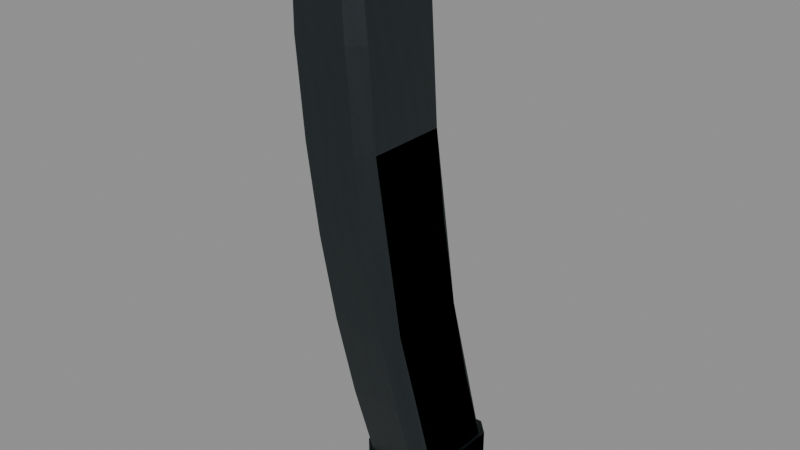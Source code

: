 # Source: mp5_30.blend  (saved by Blender 5.2.45; exported with 4.5.12 LTS)
import bpy
from mathutils import Matrix  # noqa: F401  (used for matrix-valued properties, if any)

bpy.ops.wm.read_factory_settings(use_empty=True)
scene = bpy.context.scene
scene.name = 'RAID_Attachment_mp5_30'

# ---- images (referenced by path relative to the original .blend; pixels are not part of the script)
import os
ASSET_DIR = os.environ.get("B2B_ASSET_DIR", "")  # directory of the original .blend (textures are referenced by path, not embedded)
HERE = os.path.dirname(os.path.abspath(__file__))  # packed textures are extracted next to this script under _unpacked/

def load_image(name, relpath, width, height, colorspace="sRGB"):
    """Load a texture the original file referenced (path relative to the .blend, or extracted next to this script)."""
    p = next((c for c in (os.path.join(HERE, relpath), os.path.join(ASSET_DIR, relpath)) if relpath and os.path.exists(c)), "")
    if p:
        img = bpy.data.images.load(p, check_existing=True)
        img.name = name
    else:  # same state as the original file: an image datablock whose file is absent (Cycles renders it pink)
        img = bpy.data.images.new(name, width, height)
        img.source = "FILE"
        img.filepath = "//" + (relpath or name)
    img.colorspace_settings.name = colorspace
    return img
img_raid_original_steel_grain_006 = load_image('RAID_Original_steel_Grain.006', '_unpacked/steel-grain.2595dbf0.png', 256, 256, 'sRGB')

# ---- materials (node trees are filled in below, after node groups)
mat_raid_original_attachment_steel_006 = bpy.data.materials.new('RAID_Original_Attachment_steel.006')
mat_raid_original_attachment_steel_006.diffuse_color = (0.23, 0.26, 0.27, 1.0)

# ---- material node trees
mat_raid_original_attachment_steel_006.use_nodes = True; mat_raid_original_attachment_steel_006.node_tree.nodes.clear()
_N = mat_raid_original_attachment_steel_006.node_tree.nodes; _L = mat_raid_original_attachment_steel_006.node_tree.links
n0 = _N.new('ShaderNodeBsdfPrincipled'); n0.name = 'Principled BSDF'; n0.location = (-200, 100)
n0.inputs[1].default_value = 0.82
n0.inputs[2].default_value = 0.52
n0.inputs[10].default_value = 0.005
n1 = _N.new('ShaderNodeOutputMaterial'); n1.name = 'Material Output'; n1.location = (200, 100)
n2 = _N.new('ShaderNodeTexImage'); n2.name = 'Image Texture'; n2.location = (0, 0)
n2.image = img_raid_original_steel_grain_006
_L.new(n0.outputs[0], n1.inputs[0])
_L.new(n2.outputs[0], n0.inputs[0])
n1.is_active_output = True

# ---- meshes
me_mp5_30_individual_shell_002 = bpy.data.meshes.new('mp5_30_individual_shell.002')
me_mp5_30_individual_shell_002.from_pydata([(-0.01666, -0.17, -0.0895), (0.01666, -0.17, -0.0895), (0.0245, -0.17, -0.08166), (0.0245, -0.17, -0.03234), (0.01666, -0.17, -0.0245), (-0.01666, -0.17, -0.0245), (-0.0245, -0.17, -0.03234), (-0.0245, -0.17, -0.08166), (-0.01666, -0.1117, -0.07208), (0.01666, -0.1117, -0.07208), (0.0245, -0.1117, -0.06424), (0.0245, -0.1117, -0.01492), (0.01666, -0.1117, -0.007083), (-0.01666, -0.1117, -0.007083), (-0.0245, -0.1117, -0.01492), (-0.0245, -0.1117, -0.06424), (-0.01666, -0.05333, -0.05783), (0.01666, -0.05333, -0.05783), (0.0245, -0.05333, -0.04999), (0.0245, -0.05333, -0.0006733), (0.01666, -0.05333, 0.007167), (-0.01666, -0.05333, 0.007167), (-0.0245, -0.05333, -0.0006733), (-0.0245, -0.05333, -0.04999), (-0.01666, 0.005, -0.04675), (0.01666, 0.005, -0.04675), (0.0245, 0.005, -0.03891), (0.0245, 0.005, 0.01041), (0.01666, 0.005, 0.01825), (-0.01666, 0.005, 0.01825), (-0.0245, 0.005, 0.01041), (-0.0245, 0.005, -0.03891), (-0.01666, 0.06333, -0.03883), (0.01666, 0.06333, -0.03883), (0.0245, 0.06333, -0.03099), (0.0245, 0.06333, 0.01833), (0.01666, 0.06333, 0.02617), (-0.01666, 0.06333, 0.02617), (-0.0245, 0.06333, 0.01833), (-0.0245, 0.06333, -0.03099), (-0.01666, 0.1217, -0.03408), (0.01666, 0.1217, -0.03408), (0.0245, 0.1217, -0.02624), (0.0245, 0.1217, 0.02308), (0.01666, 0.1217, 0.03092), (-0.01666, 0.1217, 0.03092), (-0.0245, 0.1217, 0.02308), (-0.0245, 0.1217, -0.02624), (-0.01466, 0.18, -0.0325), (0.01466, 0.18, -0.0325), (0.02156, 0.18, -0.0256), (0.02156, 0.18, 0.0256), (0.01466, 0.18, 0.0325), (-0.01466, 0.18, 0.0325), (-0.02156, 0.18, 0.0256), (-0.02156, 0.18, -0.0256), (-0.01699, -0.184, -0.09015), (0.01699, -0.184, -0.09015), (0.02499, -0.184, -0.08215), (0.02499, -0.184, -0.03185), (0.01699, -0.184, -0.02385), (-0.01699, -0.184, -0.02385), (-0.02499, -0.184, -0.03185), (-0.02499, -0.184, -0.08215), (-0.01833, -0.181, -0.0921), (0.01833, -0.181, -0.0921), (0.02695, -0.181, -0.08348), (0.02695, -0.181, -0.03052), (0.01833, -0.181, -0.0219), (-0.01833, -0.181, -0.0219), (-0.02695, -0.181, -0.03052), (-0.02695, -0.181, -0.08348), (-0.01833, -0.167, -0.0921), (0.01833, -0.167, -0.0921), (0.02695, -0.167, -0.08348), (0.02695, -0.167, -0.03052), (0.01833, -0.167, -0.0219), (-0.01833, -0.167, -0.0219), (-0.02695, -0.167, -0.03052), (-0.02695, -0.167, -0.08348)], [], [(0, 8, 9, 1), (1, 9, 10, 2), (2, 10, 11, 3), (3, 11, 12, 4), (4, 12, 13, 5), (5, 13, 14, 6), (6, 14, 15, 7), (7, 15, 8, 0), (8, 16, 17, 9), (9, 17, 18, 10), (10, 18, 19, 11), (11, 19, 20, 12), (12, 20, 21, 13), (13, 21, 22, 14), (14, 22, 23, 15), (15, 23, 16, 8), (16, 24, 25, 17), (17, 25, 26, 18), (18, 26, 27, 19), (19, 27, 28, 20), (20, 28, 29, 21), (21, 29, 30, 22), (22, 30, 31, 23), (23, 31, 24, 16), (24, 32, 33, 25), (25, 33, 34, 26), (26, 34, 35, 27), (27, 35, 36, 28), (28, 36, 37, 29), (29, 37, 38, 30), (30, 38, 39, 31), (31, 39, 32, 24), (32, 40, 41, 33), (33, 41, 42, 34), (34, 42, 43, 35), (35, 43, 44, 36), (36, 44, 45, 37), (37, 45, 46, 38), (38, 46, 47, 39), (39, 47, 40, 32), (40, 48, 49, 41), (41, 49, 50, 42), (42, 50, 51, 43), (43, 51, 52, 44), (44, 52, 53, 45), (45, 53, 54, 46), (46, 54, 55, 47), (47, 55, 48, 40), (7, 0, 1, 2, 3, 4, 5, 6), (48, 55, 54, 53, 52, 51, 50, 49), (56, 64, 65, 57), (57, 65, 66, 58), (58, 66, 67, 59), (59, 67, 68, 60), (60, 68, 69, 61), (61, 69, 70, 62), (62, 70, 71, 63), (63, 71, 64, 56), (64, 72, 73, 65), (65, 73, 74, 66), (66, 74, 75, 67), (67, 75, 76, 68), (68, 76, 77, 69), (69, 77, 78, 70), (70, 78, 79, 71), (71, 79, 72, 64), (63, 56, 57, 58, 59, 60, 61, 62), (72, 79, 78, 77, 76, 75, 74, 73)])
_uv = me_mp5_30_individual_shell_002.uv_layers.new(name='UVMap')
_uv.uv.foreach_set('vector', [0.0, 0.0, 0.0, 0.1296, 0.07404, 0.1296, 0.07404, 0.0, 0.07404, 0.0, 0.07404, 0.1296, 0.09868, 0.1296, 0.09868, 0.0, 0.09868, 0.0, 0.09868, 0.1296, 0.2083, 0.1296, 0.2083, 0.0, 0.2083, 0.0, 0.2083, 0.1296, 0.2329, 0.1296, 0.2329, 0.0, 0.2329, 0.0, 0.2329, 0.1296, 0.307, 0.1296, 0.307, 0.0, 0.307, 0.0, 0.307, 0.1296, 0.3316, 0.1296, 0.3316, 0.0, 0.3316, 0.0, 0.3316, 0.1296, 0.4412, 0.1296, 0.4412, 0.0, 0.4412, 0.0, 0.4412, 0.1296, 0.4658, 0.1296, 0.4658, 0.0, 0.0, 0.1296, 0.0, 0.2593, 0.07404, 0.2593, 0.07404, 0.1296, 0.07404, 0.1296, 0.07404, 0.2593, 0.09868, 0.2593, 0.09868, 0.1296, 0.09868, 0.1296, 0.09868, 0.2593, 0.2083, 0.2593, 0.2083, 0.1296, 0.2083, 0.1296, 0.2083, 0.2593, 0.2329, 0.2593, 0.2329, 0.1296, 0.2329, 0.1296, 0.2329, 0.2593, 0.307, 0.2593, 0.307, 0.1296, 0.307, 0.1296, 0.307, 0.2593, 0.3316, 0.2593, 0.3316, 0.1296, 0.3316, 0.1296, 0.3316, 0.2593, 0.4412, 0.2593, 0.4412, 0.1296, 0.4412, 0.1296, 0.4412, 0.2593, 0.4658, 0.2593, 0.4658, 0.1296, 0.0, 0.2593, 0.0, 0.3889, 0.07404, 0.3889, 0.07404, 0.2593, 0.07404, 0.2593, 0.07404, 0.3889, 0.09868, 0.3889, 0.09868, 0.2593, 0.09868, 0.2593, 0.09868, 0.3889, 0.2083, 0.3889, 0.2083, 0.2593, 0.2083, 0.2593, 0.2083, 0.3889, 0.2329, 0.3889, 0.2329, 0.2593, 0.2329, 0.2593, 0.2329, 0.3889, 0.307, 0.3889, 0.307, 0.2593, 0.307, 0.2593, 0.307, 0.3889, 0.3316, 0.3889, 0.3316, 0.2593, 0.3316, 0.2593, 0.3316, 0.3889, 0.4412, 0.3889, 0.4412, 0.2593, 0.4412, 0.2593, 0.4412, 0.3889, 0.4658, 0.3889, 0.4658, 0.2593, 0.0, 0.3889, 0.0, 0.5185, 0.07404, 0.5185, 0.07404, 0.3889, 0.07404, 0.3889, 0.07404, 0.5185, 0.09868, 0.5185, 0.09868, 0.3889, 0.09868, 0.3889, 0.09868, 0.5185, 0.2083, 0.5185, 0.2083, 0.3889, 0.2083, 0.3889, 0.2083, 0.5185, 0.2329, 0.5185, 0.2329, 0.3889, 0.2329, 0.3889, 0.2329, 0.5185, 0.307, 0.5185, 0.307, 0.3889, 0.307, 0.3889, 0.307, 0.5185, 0.3316, 0.5185, 0.3316, 0.3889, 0.3316, 0.3889, 0.3316, 0.5185, 0.4412, 0.5185, 0.4412, 0.3889, 0.4412, 0.3889, 0.4412, 0.5185, 0.4658, 0.5185, 0.4658, 0.3889, 0.0, 0.5185, 0.0, 0.6481, 0.07404, 0.6481, 0.07404, 0.5185, 0.07404, 0.5185, 0.07404, 0.6481, 0.09868, 0.6481, 0.09868, 0.5185, 0.09868, 0.5185, 0.09868, 0.6481, 0.2083, 0.6481, 0.2083, 0.5185, 0.2083, 0.5185, 0.2083, 0.6481, 0.2329, 0.6481, 0.2329, 0.5185, 0.2329, 0.5185, 0.2329, 0.6481, 0.307, 0.6481, 0.307, 0.5185, 0.307, 0.5185, 0.307, 0.6481, 0.3316, 0.6481, 0.3316, 0.5185, 0.3316, 0.5185, 0.3316, 0.6481, 0.4412, 0.6481, 0.4412, 0.5185, 0.4412, 0.5185, 0.4412, 0.6481, 0.4658, 0.6481, 0.4658, 0.5185, 0.0, 0.6481, 0.0, 0.7778, 0.06516, 0.7778, 0.07404, 0.6481, 0.07404, 0.6481, 0.06516, 0.7778, 0.08684, 0.7778, 0.09868, 0.6481, 0.09868, 0.6481, 0.08684, 0.7778, 0.2006, 0.7778, 0.2083, 0.6481, 0.2083, 0.6481, 0.2006, 0.7778, 0.2223, 0.7778, 0.2329, 0.6481, 0.2329, 0.6481, 0.2223, 0.7778, 0.2875, 0.7778, 0.307, 0.6481, 0.307, 0.6481, 0.2875, 0.7778, 0.3091, 0.7778, 0.3316, 0.6481, 0.3316, 0.6481, 0.3091, 0.7778, 0.4229, 0.7778, 0.4412, 0.6481, 0.4412, 0.6481, 0.4229, 0.7778, 0.4446, 0.7778, 0.4658, 0.6481, -0.05444, -0.1815, -0.03702, -0.1989, 0.03702, -0.1989, 0.05444, -0.1815, 0.05444, -0.07187, 0.03702, -0.05444, -0.03702, -0.05444, -0.05444, -0.07187, -0.03258, -0.07222, -0.04791, -0.05689, -0.04791, 0.05689, -0.03258, 0.07222, 0.03258, 0.07222, 0.04791, 0.05689, 0.04791, -0.05689, 0.03258, -0.07222, 0.0, 0.0, 0.0, 0.006667, 0.08145, 0.006667, 0.07553, 0.0, 0.07553, 0.0, 0.08145, 0.006667, 0.1086, 0.006667, 0.1007, 0.0, 0.1007, 0.0, 0.1086, 0.006667, 0.2262, 0.006667, 0.2124, 0.0, 0.2124, 0.0, 0.2262, 0.006667, 0.2533, 0.006667, 0.2376, 0.0, 0.2376, 0.0, 0.2533, 0.006667, 0.3348, 0.006667, 0.3131, 0.0, 0.3131, 0.0, 0.3348, 0.006667, 0.3619, 0.006667, 0.3382, 0.0, 0.3382, 0.0, 0.3619, 0.006667, 0.4795, 0.006667, 0.45, 0.0, 0.45, 0.0, 0.4795, 0.006667, 0.5067, 0.006667, 0.4752, 0.0, 0.0, 0.006667, 0.0, 0.03778, 0.08145, 0.03778, 0.08145, 0.006667, 0.08145, 0.006667, 0.08145, 0.03778, 0.1086, 0.03778, 0.1086, 0.006667, 0.1086, 0.006667, 0.1086, 0.03778, 0.2262, 0.03778, 0.2262, 0.006667, 0.2262, 0.006667, 0.2262, 0.03778, 0.2533, 0.03778, 0.2533, 0.006667, 0.2533, 0.006667, 0.2533, 0.03778, 0.3348, 0.03778, 0.3348, 0.006667, 0.3348, 0.006667, 0.3348, 0.03778, 0.3619, 0.03778, 0.3619, 0.006667, 0.3619, 0.006667, 0.3619, 0.03778, 0.4795, 0.03778, 0.4795, 0.006667, 0.4795, 0.006667, 0.4795, 0.03778, 0.5067, 0.03778, 0.5067, 0.006667, -0.05553, -0.1826, -0.03776, -0.2003, 0.03776, -0.2003, 0.05553, -0.1826, 0.05553, -0.07077, 0.03776, -0.053, -0.03776, -0.053, -0.05553, -0.07077, -0.04072, -0.2047, -0.05989, -0.1855, -0.05989, -0.06783, -0.04072, -0.04867, 0.04072, -0.04867, 0.05989, -0.06783, 0.05989, -0.1855, 0.04072, -0.2047])
me_mp5_30_individual_shell_002.materials.append(mat_raid_original_attachment_steel_006)
me_mp5_30_individual_shell_002.update()
me_mp5_30_individual_shell_003 = bpy.data.meshes.new('mp5_30_individual_shell.003')
me_mp5_30_individual_shell_003.from_pydata([(-0.01666, -0.17, -0.0895), (0.01666, -0.17, -0.0895), (0.0245, -0.17, -0.08166), (0.0245, -0.17, -0.03234), (0.01666, -0.17, -0.0245), (-0.01666, -0.17, -0.0245), (-0.0245, -0.17, -0.03234), (-0.0245, -0.17, -0.08166), (-0.01666, -0.05333, -0.05783), (0.01666, -0.05333, -0.05783), (0.0245, -0.05333, -0.04999), (0.0245, -0.05333, -0.0006733), (0.01666, -0.05333, 0.007167), (-0.01666, -0.05333, 0.007167), (-0.0245, -0.05333, -0.0006733), (-0.0245, -0.05333, -0.04999), (-0.01666, 0.06333, -0.03883), (0.01666, 0.06333, -0.03883), (0.0245, 0.06333, -0.03099), (0.0245, 0.06333, 0.01833), (0.01666, 0.06333, 0.02617), (-0.01666, 0.06333, 0.02617), (-0.0245, 0.06333, 0.01833), (-0.0245, 0.06333, -0.03099), (-0.01466, 0.18, -0.0325), (0.01466, 0.18, -0.0325), (0.02156, 0.18, -0.0256), (0.02156, 0.18, 0.0256), (0.01466, 0.18, 0.0325), (-0.01466, 0.18, 0.0325), (-0.02156, 0.18, 0.0256), (-0.02156, 0.18, -0.0256), (-0.01699, -0.184, -0.09015), (0.01699, -0.184, -0.09015), (0.02499, -0.184, -0.08215), (0.02499, -0.184, -0.03185), (0.01699, -0.184, -0.02385), (-0.01699, -0.184, -0.02385), (-0.02499, -0.184, -0.03185), (-0.02499, -0.184, -0.08215), (-0.01833, -0.181, -0.0921), (0.01833, -0.181, -0.0921), (0.02695, -0.181, -0.08348), (0.02695, -0.181, -0.03052), (0.01833, -0.181, -0.0219), (-0.01833, -0.181, -0.0219), (-0.02695, -0.181, -0.03052), (-0.02695, -0.181, -0.08348), (-0.01833, -0.167, -0.0921), (0.01833, -0.167, -0.0921), (0.02695, -0.167, -0.08348), (0.02695, -0.167, -0.03052), (0.01833, -0.167, -0.0219), (-0.01833, -0.167, -0.0219), (-0.02695, -0.167, -0.03052), (-0.02695, -0.167, -0.08348)], [], [(0, 8, 9, 1), (1, 9, 10, 2), (2, 10, 11, 3), (3, 11, 12, 4), (4, 12, 13, 5), (5, 13, 14, 6), (6, 14, 15, 7), (7, 15, 8, 0), (8, 16, 17, 9), (9, 17, 18, 10), (10, 18, 19, 11), (11, 19, 20, 12), (12, 20, 21, 13), (13, 21, 22, 14), (14, 22, 23, 15), (15, 23, 16, 8), (16, 24, 25, 17), (17, 25, 26, 18), (18, 26, 27, 19), (19, 27, 28, 20), (20, 28, 29, 21), (21, 29, 30, 22), (22, 30, 31, 23), (23, 31, 24, 16), (7, 0, 1, 2, 3, 4, 5, 6), (24, 31, 30, 29, 28, 27, 26, 25), (32, 40, 41, 33), (33, 41, 42, 34), (34, 42, 43, 35), (35, 43, 44, 36), (36, 44, 45, 37), (37, 45, 46, 38), (38, 46, 47, 39), (39, 47, 40, 32), (40, 48, 49, 41), (41, 49, 50, 42), (42, 50, 51, 43), (43, 51, 52, 44), (44, 52, 53, 45), (45, 53, 54, 46), (46, 54, 55, 47), (47, 55, 48, 40), (39, 32, 33, 34, 35, 36, 37, 38), (48, 55, 54, 53, 52, 51, 50, 49)])
_uv = me_mp5_30_individual_shell_003.uv_layers.new(name='UVMap')
_uv.uv.foreach_set('vector', [0.0, 0.0, 0.0, 0.2593, 0.07404, 0.2593, 0.07404, 0.0, 0.07404, 0.0, 0.07404, 0.2593, 0.09868, 0.2593, 0.09868, 0.0, 0.09868, 0.0, 0.09868, 0.2593, 0.2083, 0.2593, 0.2083, 0.0, 0.2083, 0.0, 0.2083, 0.2593, 0.2329, 0.2593, 0.2329, 0.0, 0.2329, 0.0, 0.2329, 0.2593, 0.307, 0.2593, 0.307, 0.0, 0.307, 0.0, 0.307, 0.2593, 0.3316, 0.2593, 0.3316, 0.0, 0.3316, 0.0, 0.3316, 0.2593, 0.4412, 0.2593, 0.4412, 0.0, 0.4412, 0.0, 0.4412, 0.2593, 0.4658, 0.2593, 0.4658, 0.0, 0.0, 0.2593, 0.0, 0.5185, 0.07404, 0.5185, 0.07404, 0.2593, 0.07404, 0.2593, 0.07404, 0.5185, 0.09868, 0.5185, 0.09868, 0.2593, 0.09868, 0.2593, 0.09868, 0.5185, 0.2083, 0.5185, 0.2083, 0.2593, 0.2083, 0.2593, 0.2083, 0.5185, 0.2329, 0.5185, 0.2329, 0.2593, 0.2329, 0.2593, 0.2329, 0.5185, 0.307, 0.5185, 0.307, 0.2593, 0.307, 0.2593, 0.307, 0.5185, 0.3316, 0.5185, 0.3316, 0.2593, 0.3316, 0.2593, 0.3316, 0.5185, 0.4412, 0.5185, 0.4412, 0.2593, 0.4412, 0.2593, 0.4412, 0.5185, 0.4658, 0.5185, 0.4658, 0.2593, 0.0, 0.5185, 0.0, 0.7778, 0.06516, 0.7778, 0.07404, 0.5185, 0.07404, 0.5185, 0.06516, 0.7778, 0.08684, 0.7778, 0.09868, 0.5185, 0.09868, 0.5185, 0.08684, 0.7778, 0.2006, 0.7778, 0.2083, 0.5185, 0.2083, 0.5185, 0.2006, 0.7778, 0.2223, 0.7778, 0.2329, 0.5185, 0.2329, 0.5185, 0.2223, 0.7778, 0.2875, 0.7778, 0.307, 0.5185, 0.307, 0.5185, 0.2875, 0.7778, 0.3091, 0.7778, 0.3316, 0.5185, 0.3316, 0.5185, 0.3091, 0.7778, 0.4229, 0.7778, 0.4412, 0.5185, 0.4412, 0.5185, 0.4229, 0.7778, 0.4446, 0.7778, 0.4658, 0.5185, -0.05444, -0.1815, -0.03702, -0.1989, 0.03702, -0.1989, 0.05444, -0.1815, 0.05444, -0.07187, 0.03702, -0.05444, -0.03702, -0.05444, -0.05444, -0.07187, -0.03258, -0.07222, -0.04791, -0.05689, -0.04791, 0.05689, -0.03258, 0.07222, 0.03258, 0.07222, 0.04791, 0.05689, 0.04791, -0.05689, 0.03258, -0.07222, 0.0, 0.0, 0.0, 0.006667, 0.08145, 0.006667, 0.07553, 0.0, 0.07553, 0.0, 0.08145, 0.006667, 0.1086, 0.006667, 0.1007, 0.0, 0.1007, 0.0, 0.1086, 0.006667, 0.2262, 0.006667, 0.2124, 0.0, 0.2124, 0.0, 0.2262, 0.006667, 0.2533, 0.006667, 0.2376, 0.0, 0.2376, 0.0, 0.2533, 0.006667, 0.3348, 0.006667, 0.3131, 0.0, 0.3131, 0.0, 0.3348, 0.006667, 0.3619, 0.006667, 0.3382, 0.0, 0.3382, 0.0, 0.3619, 0.006667, 0.4795, 0.006667, 0.45, 0.0, 0.45, 0.0, 0.4795, 0.006667, 0.5067, 0.006667, 0.4752, 0.0, 0.0, 0.006667, 0.0, 0.03778, 0.08145, 0.03778, 0.08145, 0.006667, 0.08145, 0.006667, 0.08145, 0.03778, 0.1086, 0.03778, 0.1086, 0.006667, 0.1086, 0.006667, 0.1086, 0.03778, 0.2262, 0.03778, 0.2262, 0.006667, 0.2262, 0.006667, 0.2262, 0.03778, 0.2533, 0.03778, 0.2533, 0.006667, 0.2533, 0.006667, 0.2533, 0.03778, 0.3348, 0.03778, 0.3348, 0.006667, 0.3348, 0.006667, 0.3348, 0.03778, 0.3619, 0.03778, 0.3619, 0.006667, 0.3619, 0.006667, 0.3619, 0.03778, 0.4795, 0.03778, 0.4795, 0.006667, 0.4795, 0.006667, 0.4795, 0.03778, 0.5067, 0.03778, 0.5067, 0.006667, -0.05553, -0.1826, -0.03776, -0.2003, 0.03776, -0.2003, 0.05553, -0.1826, 0.05553, -0.07077, 0.03776, -0.053, -0.03776, -0.053, -0.05553, -0.07077, -0.04072, -0.2047, -0.05989, -0.1855, -0.05989, -0.06783, -0.04072, -0.04867, 0.04072, -0.04867, 0.05989, -0.06783, 0.05989, -0.1855, 0.04072, -0.2047])
me_mp5_30_individual_shell_003.materials.append(mat_raid_original_attachment_steel_006)
me_mp5_30_individual_shell_003.update()

# ---- objects
ob_mp5_30_individual_shell = bpy.data.objects.new('mp5_30_individual_shell', me_mp5_30_individual_shell_002)
ob_mp5_30_individual_shell_001 = bpy.data.objects.new('mp5_30_individual_shell.001', me_mp5_30_individual_shell_003)

# ---- transforms, parenting, visibility, modifiers, constraints
ob_mp5_30_individual_shell.location = (0.0, 0.0, 0.0)
ob_mp5_30_individual_shell.rotation_euler = (1.571, -0.0, 0.0)
ob_mp5_30_individual_shell_001.location = (0.0, 0.0, 0.0)
ob_mp5_30_individual_shell_001.rotation_euler = (1.571, -0.0, 0.0)

# ---- collection membership
scene.collection.objects.link(ob_mp5_30_individual_shell)
scene.collection.objects.link(ob_mp5_30_individual_shell_001)

# ---- scene / render settings (as saved in the file)
scene.frame_start = 1; scene.frame_end = 250; scene.frame_set(1)
scene.render.engine = 'BLENDER_EEVEE_NEXT'
scene.render.image_settings.exr_codec = 'NONE'
scene.render.use_bake_clear = False
scene.render.bake_margin = 0
scene.render.bake_bias = 0.0
scene.render.bake_samples = 0
scene.render.simplify_subdivision_render = 0
scene.render.simplify_child_particles_render = 0.0
scene.render.compositor_device = 'GPU'
scene.eevee.use_volume_custom_range = False
scene.eevee.gtao_distance = 0.0
scene.eevee.use_fast_gi = False
scene.eevee.fast_gi_thickness_near = 0.1
scene.eevee.fast_gi_thickness_far = 0.0
scene.eevee.ray_tracing_options.screen_trace_thickness = 0.1
bpy.context.view_layer.update()

# ---- added for rendering (the .blend has no active camera and no usable light): camera, sun + grey world if the file has none
cam_auto = bpy.data.cameras.new('AutoCamera')
cam_auto.lens = 50.0
cam_auto.sensor_width = 36.0
cam_auto.clip_end = 1000.0
ob_auto_camera = bpy.data.objects.new('AutoCamera', cam_auto)
scene.collection.objects.link(ob_auto_camera)
ob_auto_camera.location = (0.359443, -0.401531, 0.285554)
ob_auto_camera.rotation_euler = (1.09748, -7.21219e-08, 0.694738)
scene.camera = ob_auto_camera
light_auto_sun = bpy.data.lights.new('AutoSun', 'SUN')
light_auto_sun.energy = 3.0
light_auto_sun.angle = 0.0523599
ob_auto_sun = bpy.data.objects.new('AutoSun', light_auto_sun)
scene.collection.objects.link(ob_auto_sun)
ob_auto_sun.rotation_euler = (0.872665, 0.174533, 0.523599)
if scene.world is None:
    world_auto = bpy.data.worlds.new('AutoWorld')
    world_auto.color = (0.3, 0.3, 0.3)
    scene.world = world_auto
bpy.context.view_layer.update()
